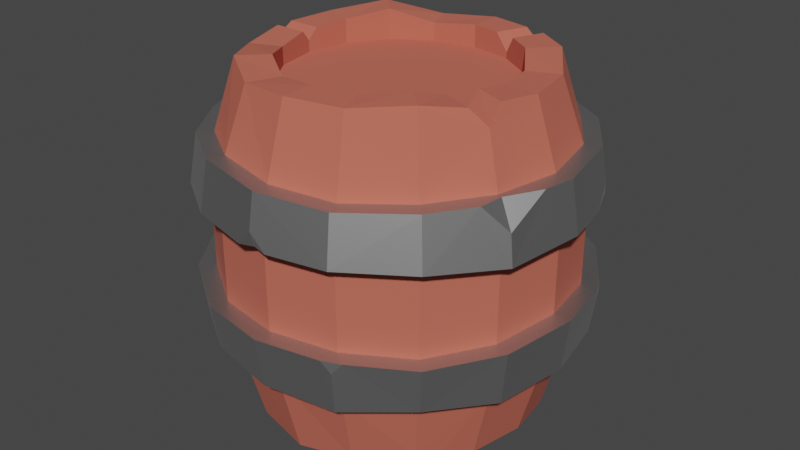 # Source: barrel.blend  (saved by Blender 3.0.42; exported with 4.5.12 LTS)
import bpy
from mathutils import Matrix  # noqa: F401  (used for matrix-valued properties, if any)

bpy.ops.wm.read_factory_settings(use_empty=True)
scene = bpy.context.scene
scene.name = 'Scene'

# ---- collections
col_collection = bpy.data.collections.new('Collection'); scene.collection.children.link(col_collection)

# ---- materials (node trees are filled in below, after node groups)
mat_metal = bpy.data.materials.new('metal')
mat_metal.use_transparent_shadow = False
mat_wood = bpy.data.materials.new('wood')
mat_wood.use_transparent_shadow = False

# ---- material node trees
mat_metal.use_nodes = True; mat_metal.node_tree.nodes.clear()
_N = mat_metal.node_tree.nodes; _L = mat_metal.node_tree.links
n0 = _N.new('ShaderNodeBsdfPrincipled'); n0.name = 'Principled BSDF'; n0.location = (10, 300)
n0.distribution = 'GGX'
n0.subsurface_method = 'RANDOM_WALK_SKIN'
n0.inputs[0].default_value = (0.5908, 0.5908, 0.5908, 1.0)
n0.inputs[1].default_value = 1.0
n0.inputs[3].default_value = 1.45
n0.inputs[27].default_value = (0.0, 0.0, 0.0, 1.0)
n0.inputs[28].default_value = 1.0
n1 = _N.new('ShaderNodeOutputMaterial'); n1.name = 'Material Output'; n1.location = (300, 300)
_L.new(n0.outputs[0], n1.inputs[0])
n1.is_active_output = True
mat_wood.use_nodes = True; mat_wood.node_tree.nodes.clear()
_N = mat_wood.node_tree.nodes; _L = mat_wood.node_tree.links
n0 = _N.new('ShaderNodeBsdfPrincipled'); n0.name = 'Principled BSDF'; n0.location = (10, 300)
n0.distribution = 'GGX'
n0.subsurface_method = 'RANDOM_WALK_SKIN'
n0.inputs[0].default_value = (0.5585, 0.1325, 0.08721, 1.0)
n0.inputs[2].default_value = 0.9364
n0.inputs[3].default_value = 1.45
n0.inputs[27].default_value = (0.0, 0.0, 0.0, 1.0)
n0.inputs[28].default_value = 1.0
n1 = _N.new('ShaderNodeOutputMaterial'); n1.name = 'Material Output'; n1.location = (300, 300)
_L.new(n0.outputs[0], n1.inputs[0])
n1.is_active_output = True

# ---- world
world_world = bpy.data.worlds.new('World'); scene.world = world_world
world_world.use_nodes = True; world_world.node_tree.nodes.clear()
_N = world_world.node_tree.nodes; _L = world_world.node_tree.links
n0 = _N.new('ShaderNodeOutputWorld'); n0.name = 'World Output'; n0.location = (300, 300)
n1 = _N.new('ShaderNodeBackground'); n1.name = 'Background'; n1.location = (10, 300)
n1.inputs[0].default_value = (0.05088, 0.05088, 0.05088, 1.0)
_L.new(n1.outputs[0], n0.inputs[0])
n0.is_active_output = True
world_world.color = (0.05088, 0.05088, 0.05088)
world_world.use_sun_shadow = False
world_world.sun_shadow_jitter_overblur = 0.0

# ---- meshes
me_cylinder_004 = bpy.data.meshes.new('Cylinder.004')
me_cylinder_004.from_pydata([(0.01217, 1.505, 1.216), (0.01217, 1.45, 0.7825), (0.01217, 1.438, 2.388), (0.01217, 1.505, 1.959), (0.5882, 1.391, 1.959), (0.5624, 1.328, 2.372), (0.5671, 1.34, 0.8074), (0.5882, 1.391, 1.245), (1.077, 1.064, 1.919), (1.029, 1.017, 2.388), (1.037, 1.025, 0.7546), (1.077, 1.064, 1.216), (1.403, 0.5761, 1.959), (1.34, 0.5502, 2.402), (1.352, 0.5549, 0.7825), (1.403, 0.5761, 1.216), (1.517, -6.136e-08, 1.959), (1.45, -5.958e-08, 2.388), (1.462, -5.99e-08, 0.7825), (1.517, -6.136e-08, 1.248), (1.403, -0.5761, 1.918), (1.34, -0.5502, 2.388), (1.352, -0.5549, 0.7555), (1.403, -0.5761, 1.216), (1.077, -1.064, 1.959), (1.029, -1.017, 2.388), (1.037, -1.025, 0.8012), (1.077, -1.064, 1.194), (0.5882, -1.391, 1.959), (0.5624, -1.328, 2.369), (0.5671, -1.34, 0.7534), (0.5882, -1.391, 1.216), (0.01217, -1.505, 1.959), (0.01217, -1.438, 2.388), (0.01217, -1.45, 0.7825), (0.01217, -1.505, 1.216), (-0.5639, -1.391, 1.993), (-0.538, -1.328, 2.417), (-0.5427, -1.34, 0.8054), (-0.5639, -1.391, 1.198), (-1.052, -1.064, 1.959), (-1.004, -1.017, 2.388), (-1.013, -1.025, 0.7825), (-1.052, -1.064, 1.216), (-1.379, -0.5761, 1.98), (-1.316, -0.5502, 2.388), (-1.327, -0.5549, 0.7825), (-1.379, -0.5761, 1.249), (-1.493, 2.239e-08, 1.959), (-1.426, 2.041e-08, 2.361), (-1.438, 2.077e-08, 0.8044), (-1.493, 2.239e-08, 1.216), (-1.379, 0.5761, 1.93), (-1.316, 0.5502, 2.388), (-1.327, 0.5549, 0.7825), (-1.379, 0.5761, 1.216), (-1.052, 1.064, 1.959), (-1.004, 1.017, 2.388), (-1.013, 1.025, 0.7825), (-1.052, 1.064, 1.184), (-0.5639, 1.391, 1.99), (-0.538, 1.328, 2.404), (-0.5427, 1.34, 0.7639), (-0.5639, 1.391, 1.191), (-0.5984, 1.474, 0.7628), (-0.6217, 1.53, 1.19), (0.01217, 1.656, 1.215), (-0.6217, 1.53, 1.988), (-0.5932, 1.461, 2.403), (0.01217, 1.582, 2.387), (-1.116, 1.128, 0.7814), (-1.159, 1.171, 1.183), (-1.106, 1.119, 2.387), (-1.462, 0.6105, 0.7814), (-1.518, 0.6338, 1.929), (-1.449, 0.6054, 2.387), (-1.583, 2.051e-08, 0.8033), (-1.644, 2.229e-08, 1.215), (-1.644, 2.229e-08, 1.958), (-1.57, 2.012e-08, 2.36), (-1.462, -0.6105, 0.7814), (-1.518, -0.6338, 1.248), (-1.518, -0.6338, 1.979), (-1.159, -1.171, 1.215), (-1.159, -1.171, 1.958), (-1.106, -1.119, 2.387), (-0.5984, -1.474, 0.8043), (-0.6217, -1.53, 1.197), (-0.6217, -1.53, 1.992), (-0.5932, -1.461, 2.416), (0.01217, -1.595, 0.7814), (0.01217, -1.656, 1.215), (0.01217, -1.582, 2.387), (0.6227, -1.474, 0.7523), (0.646, -1.53, 1.958), (0.6175, -1.461, 2.368), (1.14, -1.128, 0.8001), (1.183, -1.171, 1.193), (1.183, -1.171, 1.958), (1.131, -1.119, 2.387), (1.486, -0.6105, 0.7544), (1.542, -0.6338, 1.215), (1.542, -0.6338, 1.917), (1.608, -6.825e-08, 0.7814), (1.668, -6.986e-08, 1.247), (1.668, -6.986e-08, 1.958), (1.594, -6.789e-08, 2.387), (1.486, 0.6105, 0.7814), (1.474, 0.6054, 2.401), (1.14, 1.128, 0.7535), (1.183, 1.171, 1.215), (1.183, 1.171, 1.918), (1.131, 1.119, 2.387), (0.6227, 1.474, 0.8063), (0.646, 1.53, 1.244), (0.646, 1.53, 1.958), (0.6175, 1.461, 2.371), (1.541, -0.2671, 2.387), (1.381, -0.5672, 2.388), (1.359, -0.7768, 2.387), (1.508, -0.6196, 2.173), (1.517, 0.6235, 2.114), (1.586, 0.4151, 1.958), (1.501, 0.6168, 1.958), (1.442, 0.7542, 1.958), (0.1235, 1.634, 1.958), (0.01217, 1.595, 1.958), (-0.1534, 1.623, 1.958), (0.01217, 1.643, 2.036), (-1.146, 1.158, 2.067), (-1.076, 1.226, 1.958), (-1.124, 1.136, 1.958), (-1.218, 1.083, 1.958), (-1.399, -0.6812, 2.387), (-1.365, -0.5705, 2.388), (-1.467, -0.5159, 2.387), (-1.466, -0.6124, 2.281), (0.01217, -1.633, 2.093), (-0.112, -1.632, 1.958), (0.01217, -1.592, 1.958), (0.1475, -1.629, 1.958), (0.7164, -1.483, 1.215), (0.6136, -1.452, 1.216), (0.563, -1.547, 1.215), (0.6407, -1.517, 1.117), (1.502, 0.6942, 1.215), (1.475, 0.6061, 1.216), (1.557, 0.5627, 1.215), (1.531, 0.6293, 1.131), (0.272, 1.544, 0.7894), (0.01217, 1.529, 0.7819), (-0.1376, 1.566, 0.7814), (0.01217, 1.613, 0.9092), (-1.535, 0.5482, 1.215), (-1.437, 0.6004, 1.216), (-1.47, 0.7064, 1.215), (-1.505, 0.6284, 1.113), (-1.123, -1.136, 0.8569), (-1.152, -1.074, 0.7814), (-1.07, -1.082, 0.7819), (-1.062, -1.164, 0.7814), (0.01217, 0.9622, -0.0107), (0.01217, 0.9622, 2.966), (0.6926, 0.6804, -0.02886), (0.6926, 0.6804, 2.981), (0.9011, 0.3682, 0.01283), (0.9011, 0.3682, 2.928), (0.9744, -6.769e-08, 0.05987), (0.9744, -6.769e-08, 2.941), (0.9011, -0.3682, 0.0623), (0.6926, -0.6804, 3.02), (0.3804, -0.889, 0.0623), (0.3804, -0.889, 2.981), (0.01217, -0.9622, 0.01283), (0.01217, -0.9622, 2.981), (-0.3561, -0.889, 0.05474), (-0.3561, -0.889, 2.941), (-0.6682, -0.6804, 0.01039), (-0.6682, -0.6804, 2.988), (-0.8768, -0.3682, 0.0623), (-0.8768, -0.3682, 2.928), (-0.8768, 0.3682, 0.01039), (-0.8768, 0.3682, 2.981), (-0.6682, 0.6804, 3.035), (-0.3561, 0.889, 0.0623), (-0.3561, 0.889, 2.928), (0.01217, 1.249, -0.0107), (0.01217, 1.249, 2.966), (0.8955, 0.8834, -0.02886), (0.8955, 0.8834, 2.981), (1.166, 0.4781, 0.01283), (1.166, 0.4781, 2.928), (1.261, -5.461e-08, 0.05987), (1.261, -5.461e-08, 2.941), (1.166, -0.4781, 0.0623), (0.8955, -0.8834, 3.02), (0.4902, -1.154, 0.0623), (0.4902, -1.154, 2.981), (0.01217, -1.249, 0.01283), (0.01217, -1.249, 2.981), (-0.4659, -1.154, 0.05474), (-0.4659, -1.154, 2.941), (-0.8712, -0.8834, 0.01039), (-0.8712, -0.8834, 2.988), (-1.142, -0.4781, 0.0623), (-1.142, -0.4781, 2.928), (-1.142, 0.4781, 0.01039), (-1.142, 0.4781, 2.981), (-0.8712, 0.8834, 3.035), (-0.4659, 1.154, 0.0623), (-0.4659, 1.154, 2.928), (0.01217, 0.9622, 0.2044), (0.3804, 0.889, 0.2044), (0.3804, 0.889, 2.774), (0.01217, 0.9622, 2.774), (0.6926, 0.6804, 0.2044), (0.6926, 0.6804, 2.774), (0.9011, 0.3682, 0.2044), (0.9011, 0.3682, 2.774), (0.9744, -6.769e-08, 0.2044), (0.9744, -6.769e-08, 2.774), (0.9011, -0.3682, 0.2044), (0.9011, -0.3682, 2.774), (0.6926, -0.6804, 0.2044), (0.6926, -0.6804, 2.774), (0.3804, -0.889, 0.2044), (0.3804, -0.889, 2.774), (0.01217, -0.9622, 0.2044), (0.01217, -0.9622, 2.774), (-0.3561, -0.889, 0.2044), (-0.3561, -0.889, 2.774), (-0.6682, -0.6804, 0.2044), (-0.6682, -0.6804, 2.774), (-0.8768, -0.3682, 0.2044), (-0.8768, -0.3682, 2.774), (-0.9501, -4.727e-09, 0.2044), (-0.9501, -4.727e-09, 2.774), (-0.8768, 0.3682, 0.2044), (-0.8768, 0.3682, 2.774), (-0.6682, 0.6804, 0.2044), (-0.6682, 0.6804, 2.774), (-0.3561, 0.889, 0.2044), (-0.3561, 0.889, 2.774), (0.4802, 0.8223, 2.981), (0.2627, 0.9124, 2.966), (0.3804, 0.889, 2.827), (0.3725, 1.178, 2.966), (0.59, 1.087, 2.981), (0.5064, 1.193, 2.836), (-0.9343, 0.079, 2.966), (-0.9343, -0.079, 2.966), (-0.9501, -4.727e-09, 2.872), (-1.221, -0.079, 2.966), (-1.221, 0.079, 2.966), (-1.265, 1.573e-08, 2.879), (0.8283, -0.4773, 2.966), (0.9267, -0.2396, 2.966), (0.9011, -0.3682, 2.814), (1.192, -0.3494, 2.966), (1.093, -0.5871, 2.966), (1.209, -0.4958, 2.824), (-0.9318, -0.09154, 0.0623), (-0.9318, 0.09154, 0.01283), (-0.9501, -4.727e-09, 0.121), (-1.219, 0.09154, 0.01283), (-1.219, -0.09154, 0.0623), (-1.264, 1.569e-08, 0.1162), (-0.7018, 0.6301, 0.01283), (-0.6179, 0.714, 0.01283), (-0.6682, 0.6804, 0.08294), (-0.8209, 0.917, 0.01283), (-0.9048, 0.8331, 0.01283), (-0.8835, 0.8957, 0.07983), (0.7674, -0.5683, 0.01283), (0.5805, -0.7553, 0.0623), (0.6926, -0.6804, 0.169), (0.7835, -0.9582, 0.0623), (0.9704, -0.7713, 0.01283), (0.9231, -0.9109, 0.1621), (0.3076, 0.9035, 0.01283), (0.4421, 0.8477, 0.01283), (0.3804, 0.889, 0.09887), (0.552, 1.113, 0.01283), (0.4174, 1.169, 0.01283), (0.4984, 1.174, 0.09505)], [], [(63, 62, 1, 0), (61, 60, 3, 2), (59, 58, 62, 63), (57, 56, 60, 61), (55, 54, 58, 59), (53, 52, 56, 57), (51, 50, 54, 55), (49, 48, 52, 53), (47, 46, 50, 51), (45, 44, 48, 49), (43, 42, 46, 47), (41, 40, 44, 45), (39, 38, 42, 43), (37, 36, 40, 41), (35, 34, 38, 39), (33, 32, 36, 37), (31, 30, 34, 35), (29, 28, 32, 33), (27, 26, 30, 31), (25, 24, 28, 29), (23, 22, 26, 27), (21, 20, 24, 25), (19, 18, 22, 23), (17, 16, 20, 21), (15, 14, 18, 19), (13, 12, 16, 17), (11, 10, 14, 15), (9, 8, 12, 13), (7, 6, 10, 11), (5, 4, 8, 9), (0, 1, 6, 7), (2, 3, 4, 5), (6, 1, 150, 149, 113), (4, 3, 126, 125, 115), (71, 65, 64, 70), (60, 56, 131, 130, 67), (51, 55, 154, 153, 77), (56, 52, 74, 132, 131), (156, 155, 71, 70, 73), (79, 75, 74, 78), (81, 77, 76, 80), (41, 45, 134, 133, 85), (46, 42, 159, 158, 80), (136, 135, 79, 78, 82), (42, 38, 86, 160, 159), (89, 85, 84, 88), (91, 87, 86, 90), (36, 32, 139, 138, 88), (27, 31, 142, 141, 97), (32, 28, 94, 140, 139), (144, 143, 91, 90, 93), (99, 95, 94, 98), (101, 97, 96, 100), (17, 21, 118, 117, 106), (104, 101, 100, 103), (120, 119, 99, 98, 102), (11, 15, 146, 145, 110), (16, 12, 123, 122, 105), (148, 147, 104, 103, 107), (12, 8, 111, 124, 123), (114, 110, 109, 113), (116, 112, 111, 115), (65, 66, 152, 151, 64), (68, 69, 128, 127, 67), (108, 106, 105, 122, 121), (43, 47, 81, 83), (25, 29, 95, 99), (117, 118, 120), (7, 11, 110, 114), (28, 24, 98, 94), (59, 63, 65, 71), (10, 6, 113, 109), (45, 49, 79, 135, 134), (62, 58, 70, 64), (23, 27, 97, 101), (44, 40, 84, 82), (5, 9, 112, 116), (26, 22, 100, 96), (57, 61, 68, 72), (8, 4, 115, 111), (39, 43, 83, 87), (0, 7, 114, 66), (83, 81, 80, 158, 157), (1, 62, 64, 151, 150), (24, 20, 102, 98), (2, 5, 116, 69), (37, 41, 85, 89), (58, 54, 73, 70), (3, 60, 67, 127, 126), (19, 23, 101, 104), (40, 36, 88, 84), (22, 18, 103, 100), (53, 57, 72, 75), (35, 39, 87, 91), (72, 68, 67, 130, 129), (21, 25, 99, 119, 118), (38, 34, 90, 86), (20, 16, 105, 102), (55, 59, 71, 155, 154), (33, 37, 89, 92), (54, 50, 76, 73), (18, 14, 107, 103), (49, 53, 75, 79), (52, 48, 78, 74), (13, 17, 106, 108), (34, 30, 93, 90), (47, 51, 77, 81), (63, 0, 66, 65), (29, 33, 92, 95), (50, 46, 80, 76), (15, 19, 104, 147, 146), (92, 89, 88, 138, 137), (14, 10, 109, 107), (31, 35, 91, 143, 142), (48, 44, 82, 78), (61, 2, 69, 68), (9, 13, 108, 112), (30, 26, 96, 93), (118, 119, 120), (106, 117, 120, 102, 105), (121, 122, 123, 124), (112, 108, 121, 124, 111), (125, 126, 127, 128), (69, 116, 115, 125, 128), (129, 130, 131, 132), (75, 72, 129, 132, 74), (133, 134, 135, 136), (85, 133, 136, 82, 84), (137, 138, 139, 140), (95, 92, 137, 140, 94), (141, 142, 143, 144), (97, 141, 144, 93, 96), (145, 146, 147, 148), (110, 145, 148, 107, 109), (150, 151, 152), (66, 114, 113, 149, 152), (153, 154, 155, 156), (77, 153, 156, 73, 76), (157, 158, 159, 160), (87, 83, 157, 160, 86), (149, 150, 152), (7, 4, 8, 11), (11, 8, 12, 15), (15, 12, 16, 19), (19, 16, 20, 23), (23, 20, 24, 27), (27, 24, 28, 31), (31, 28, 32, 35), (35, 32, 36, 39), (39, 36, 40, 43), (43, 40, 44, 47), (47, 44, 48, 51), (51, 48, 52, 55), (55, 52, 56, 59), (172, 170, 224, 226), (59, 56, 60, 63), (5, 248, 247, 189, 9), (206, 54, 58, 272, 271), (0, 3, 4, 7), (61, 210, 187, 2), (57, 208, 210, 61), (270, 272, 58, 62, 209), (53, 207, 208, 57), (264, 266, 50, 54, 206), (49, 254, 253, 207, 53), (202, 42, 46, 204), (41, 203, 205, 45), (200, 38, 42, 202), (37, 201, 203, 41), (198, 34, 38, 200), (33, 199, 201, 37), (196, 30, 34, 198), (29, 197, 199, 33), (25, 195, 197, 29), (276, 278, 26, 30, 196), (192, 18, 22, 194), (21, 260, 259, 195, 25), (190, 14, 18, 192), (13, 191, 193, 17), (188, 10, 14, 190), (9, 189, 191, 13), (209, 62, 1, 186), (63, 60, 3, 0), (282, 284, 6, 10, 188), (281, 280, 163, 215, 212), (164, 243, 245, 213, 216), (186, 1, 6, 284, 283), (162, 244, 246, 187), (165, 163, 188, 190), (164, 166, 191, 189), (167, 165, 190, 192), (166, 168, 193, 191), (169, 167, 192, 194), (170, 255, 257, 222, 224), (275, 274, 171, 225, 223), (168, 256, 258, 193), (194, 22, 26, 278, 277), (170, 172, 197, 195), (173, 171, 196, 198), (172, 174, 199, 197), (175, 173, 198, 200), (174, 176, 201, 199), (177, 175, 200, 202), (176, 178, 203, 201), (179, 177, 202, 204), (178, 180, 205, 203), (263, 262, 181, 237, 235), (182, 249, 251, 236, 238), (204, 46, 50, 266, 265), (180, 250, 252, 205), (269, 268, 184, 241, 239), (182, 183, 208, 207), (181, 267, 269, 239, 237), (183, 185, 210, 208), (161, 184, 209, 186), (185, 162, 187, 210), (213, 214, 242, 240, 238, 236, 234, 232, 230, 228, 226, 224, 222, 220, 218, 216), (211, 212, 215, 217, 219, 221, 223, 225, 227, 229, 231, 233, 235, 237, 239, 241), (279, 161, 186, 283), (183, 182, 238, 240), (171, 173, 227, 225), (243, 164, 189, 247), (184, 268, 270, 209), (174, 172, 226, 228), (163, 280, 282, 188), (185, 183, 240, 242), (173, 175, 229, 227), (2, 187, 246, 248, 5), (184, 161, 211, 241), (176, 174, 228, 230), (163, 165, 217, 215), (162, 185, 242, 214), (175, 177, 231, 229), (166, 164, 216, 218), (178, 176, 230, 232), (165, 167, 219, 217), (177, 179, 233, 231), (168, 166, 218, 220), (180, 178, 232, 234), (167, 169, 221, 219), (261, 179, 204, 265), (255, 170, 195, 259), (249, 182, 207, 253), (273, 169, 194, 277), (181, 262, 264, 206), (17, 193, 258, 260, 21), (45, 205, 252, 254, 49), (171, 274, 276, 196), (244, 245, 248, 246), (245, 243, 247, 248), (245, 244, 162, 214, 213), (250, 251, 254, 252), (251, 249, 253, 254), (251, 250, 180, 234, 236), (257, 255, 259, 260), (256, 257, 260, 258), (257, 256, 168, 220, 222), (263, 261, 265, 266), (262, 263, 266, 264), (179, 261, 263, 235, 233), (269, 267, 271, 272), (268, 269, 272, 270), (267, 181, 206, 271), (274, 275, 278, 276), (275, 273, 277, 278), (169, 273, 275, 223, 221), (281, 279, 283, 284), (280, 281, 284, 282), (161, 279, 281, 212, 211)])
me_cylinder_004.polygons.foreach_set('material_index', [0, 0, 0, 0, 0, 0, 0, 0, 0, 0, 0, 0, 0, 0, 0, 0, 0, 0, 0, 0, 0, 0, 0, 0, 0, 0, 0, 0, 0, 0, 0, 0, 0, 0, 0, 0, 0, 0, 0, 0, 0, 0, 0, 0, 0, 0, 0, 0, 0, 0, 0, 0, 0, 0, 0, 0, 0, 0, 0, 0, 0, 0, 0, 0, 0, 0, 0, 0, 0, 0, 0, 0, 0, 0, 0, 0, 0, 0, 0, 0, 0, 0, 0, 0, 0, 0, 0, 0, 0, 0, 0, 0, 0, 0, 0, 0, 0, 0, 0, 0, 0, 0, 0, 0, 0, 0, 0, 0, 0, 0, 0, 0, 0, 0, 0, 0, 0, 0, 0, 0, 0, 0, 0, 0, 0, 0, 0, 0, 0, 0, 0, 0, 0, 0, 0, 0, 0, 0, 0, 0, 0, 1, 1, 1, 1, 1, 1, 1, 1, 1, 1, 1, 1, 1, 1, 1, 1, 1, 1, 1, 1, 1, 1, 1, 1, 1, 1, 1, 1, 1, 1, 1, 1, 1, 1, 1, 1, 1, 1, 1, 1, 1, 1, 1, 1, 1, 1, 1, 1, 1, 1, 1, 1, 1, 1, 1, 1, 1, 1, 1, 1, 1, 1, 1, 1, 1, 1, 1, 1, 1, 1, 1, 1, 1, 1, 1, 1, 1, 1, 1, 1, 1, 1, 1, 1, 1, 1, 1, 1, 1, 1, 1, 1, 1, 1, 1, 1, 1, 1, 1, 1, 1, 1, 1, 1, 1, 1, 1, 1, 1, 1, 1, 1, 1, 1, 1, 1, 1, 1, 1, 1, 1, 1, 1, 1, 1, 1, 1, 1])
_uv = me_cylinder_004.uv_layers.new(name='UVMap')
_uv.uv.foreach_set('vector', [0.0625, 0.7145, 0.0625, 0.6437, 0.0, 0.6437, 0.0, 0.7145, 0.0625, 0.8896, 0.0625, 0.8189, 0.0, 0.8189, 0.0, 0.8896, 0.125, 0.7145, 0.125, 0.6437, 0.0625, 0.6437, 0.0625, 0.7145, 0.125, 0.8896, 0.125, 0.8189, 0.0625, 0.8189, 0.0625, 0.8896, 0.1875, 0.7145, 0.1875, 0.6437, 0.125, 0.6437, 0.125, 0.7145, 0.1875, 0.8896, 0.1875, 0.8189, 0.125, 0.8189, 0.125, 0.8896, 0.25, 0.7145, 0.25, 0.6437, 0.1875, 0.6437, 0.1875, 0.7145, 0.25, 0.8896, 0.25, 0.8189, 0.1875, 0.8189, 0.1875, 0.8896, 0.3125, 0.7145, 0.3125, 0.6437, 0.25, 0.6437, 0.25, 0.7145, 0.3125, 0.8896, 0.3125, 0.8189, 0.25, 0.8189, 0.25, 0.8896, 0.375, 0.7145, 0.375, 0.6437, 0.3125, 0.6437, 0.3125, 0.7145, 0.375, 0.8896, 0.375, 0.8189, 0.3125, 0.8189, 0.3125, 0.8896, 0.4375, 0.7145, 0.4375, 0.6437, 0.375, 0.6437, 0.375, 0.7145, 0.4375, 0.8896, 0.4375, 0.8189, 0.375, 0.8189, 0.375, 0.8896, 0.5, 0.7145, 0.5, 0.6437, 0.4375, 0.6437, 0.4375, 0.7145, 0.5, 0.8896, 0.5, 0.8189, 0.4375, 0.8189, 0.4375, 0.8896, 0.5625, 0.7145, 0.5625, 0.6437, 0.5, 0.6437, 0.5, 0.7145, 0.5625, 0.8896, 0.5625, 0.8189, 0.5, 0.8189, 0.5, 0.8896, 0.625, 0.7145, 0.625, 0.6437, 0.5625, 0.6437, 0.5625, 0.7145, 0.625, 0.8896, 0.625, 0.8189, 0.5625, 0.8189, 0.5625, 0.8896, 0.6875, 0.7145, 0.6875, 0.6437, 0.625, 0.6437, 0.625, 0.7145, 0.6875, 0.8896, 0.6875, 0.8189, 0.625, 0.8189, 0.625, 0.8896, 0.75, 0.7145, 0.75, 0.6437, 0.6875, 0.6437, 0.6875, 0.7145, 0.75, 0.8896, 0.75, 0.8189, 0.6875, 0.8189, 0.6875, 0.8896, 0.8125, 0.7145, 0.8125, 0.6437, 0.75, 0.6437, 0.75, 0.7145, 0.8125, 0.8896, 0.8125, 0.8189, 0.75, 0.8189, 0.75, 0.8896, 0.875, 0.7145, 0.875, 0.6437, 0.8125, 0.6437, 0.8125, 0.7145, 0.875, 0.8896, 0.875, 0.8189, 0.8125, 0.8189, 0.8125, 0.8896, 0.9375, 0.7145, 0.9375, 0.6437, 0.875, 0.6437, 0.875, 0.7145, 0.9375, 0.8896, 0.9375, 0.8189, 0.875, 0.8189, 0.875, 0.8896, 1.0, 0.7145, 1.0, 0.6437, 0.9375, 0.6437, 0.9375, 0.7145, 1.0, 0.8896, 1.0, 0.8189, 0.9375, 0.8189, 0.9375, 0.8896, 0.9375, 0.6437, 1.0, 0.6437, 1.0, 0.6437, 0.9734, 0.6437, 0.9375, 0.6437, 0.9375, 0.8189, 1.0, 0.8189, 1.0, 0.8189, 0.989, 0.8189, 0.9375, 0.8189, 0.125, 0.7145, 0.0625, 0.7145, 0.0625, 0.6437, 0.125, 0.6437, 0.0625, 0.8189, 0.125, 0.8189, 0.125, 0.8189, 0.1154, 0.8189, 0.0625, 0.8189, 0.25, 0.7145, 0.1875, 0.7145, 0.1875, 0.7145, 0.1959, 0.7145, 0.25, 0.7145, 0.125, 0.8189, 0.1875, 0.8189, 0.1875, 0.8189, 0.1352, 0.8189, 0.125, 0.8189, 0.1875, 0.6979, 0.1791, 0.7145, 0.125, 0.7145, 0.125, 0.6437, 0.1875, 0.6437, 0.25, 0.8896, 0.1875, 0.8896, 0.1875, 0.8189, 0.25, 0.8189, 0.3125, 0.7145, 0.25, 0.7145, 0.25, 0.6437, 0.3125, 0.6437, 0.375, 0.8896, 0.3125, 0.8896, 0.3125, 0.8896, 0.3217, 0.8896, 0.375, 0.8896, 0.3125, 0.6437, 0.375, 0.6437, 0.375, 0.6437, 0.3685, 0.6437, 0.3125, 0.6437, 0.3125, 0.8722, 0.3033, 0.8896, 0.25, 0.8896, 0.25, 0.8189, 0.3125, 0.8189, 0.375, 0.6437, 0.4375, 0.6437, 0.4375, 0.6437, 0.3815, 0.6437, 0.375, 0.6437, 0.4375, 0.8896, 0.375, 0.8896, 0.375, 0.8189, 0.4375, 0.8189, 0.5, 0.7145, 0.4375, 0.7145, 0.4375, 0.6437, 0.5, 0.6437, 0.4375, 0.8189, 0.5, 0.8189, 0.5, 0.8189, 0.4878, 0.8189, 0.4375, 0.8189, 0.625, 0.7145, 0.5625, 0.7145, 0.5625, 0.7145, 0.5707, 0.7145, 0.625, 0.7145, 0.5, 0.8189, 0.5625, 0.8189, 0.5625, 0.8189, 0.5133, 0.8189, 0.5, 0.8189, 0.5625, 0.6984, 0.5543, 0.7145, 0.5, 0.7145, 0.5, 0.6437, 0.5625, 0.6437, 0.625, 0.8896, 0.5625, 0.8896, 0.5625, 0.8189, 0.625, 0.8189, 0.6875, 0.7145, 0.625, 0.7145, 0.625, 0.6437, 0.6875, 0.6437, 0.75, 0.8896, 0.6875, 0.8896, 0.6875, 0.8896, 0.7224, 0.8896, 0.75, 0.8896, 0.75, 0.7145, 0.6875, 0.7145, 0.6875, 0.6437, 0.75, 0.6437, 0.6875, 0.8544, 0.6666, 0.8896, 0.625, 0.8896, 0.625, 0.8189, 0.6875, 0.8189, 0.875, 0.7145, 0.8125, 0.7145, 0.8125, 0.7145, 0.8195, 0.7145, 0.875, 0.7145, 0.75, 0.8189, 0.8125, 0.8189, 0.8125, 0.8189, 0.7909, 0.8189, 0.75, 0.8189, 0.8125, 0.7007, 0.8055, 0.7145, 0.75, 0.7145, 0.75, 0.6437, 0.8125, 0.6437, 0.8125, 0.8189, 0.875, 0.8189, 0.875, 0.8189, 0.8273, 0.8189, 0.8125, 0.8189, 0.9375, 0.7145, 0.875, 0.7145, 0.875, 0.6437, 0.9375, 0.6437, 0.9375, 0.8896, 0.875, 0.8896, 0.875, 0.8189, 0.9375, 0.8189, 0.0625, 0.7145, 0.0, 0.7145, 0.0, 0.6646, 0.01533, 0.6437, 0.0625, 0.6437, 0.0625, 0.8896, 0.0, 0.8896, 0.0, 0.8318, 0.01632, 0.8189, 0.0625, 0.8189, 0.8125, 0.8896, 0.75, 0.8896, 0.75, 0.8189, 0.7909, 0.8189, 0.8125, 0.8445, 0.375, 0.7145, 0.3125, 0.7145, 0.3125, 0.7145, 0.375, 0.7145, 0.625, 0.8896, 0.5625, 0.8896, 0.5625, 0.8896, 0.625, 0.8896, 0.7224, 0.8896, 0.6875, 0.8896, 0.6875, 0.8544, 0.9375, 0.7145, 0.875, 0.7145, 0.875, 0.7145, 0.9375, 0.7145, 0.5625, 0.8189, 0.625, 0.8189, 0.625, 0.8189, 0.5625, 0.8189, 0.125, 0.7145, 0.0625, 0.7145, 0.0625, 0.7145, 0.125, 0.7145, 0.875, 0.6437, 0.9375, 0.6437, 0.9375, 0.6437, 0.875, 0.6437, 0.3125, 0.8896, 0.25, 0.8896, 0.25, 0.8896, 0.3033, 0.8896, 0.3125, 0.8896, 0.0625, 0.6437, 0.125, 0.6437, 0.125, 0.6437, 0.0625, 0.6437, 0.6875, 0.7145, 0.625, 0.7145, 0.625, 0.7145, 0.6875, 0.7145, 0.3125, 0.8189, 0.375, 0.8189, 0.375, 0.8189, 0.3125, 0.8189, 0.9375, 0.8896, 0.875, 0.8896, 0.875, 0.8896, 0.9375, 0.8896, 0.625, 0.6437, 0.6875, 0.6437, 0.6875, 0.6437, 0.625, 0.6437, 0.125, 0.8896, 0.0625, 0.8896, 0.0625, 0.8896, 0.125, 0.8896, 0.875, 0.8189, 0.9375, 0.8189, 0.9375, 0.8189, 0.875, 0.8189, 0.4375, 0.7145, 0.375, 0.7145, 0.375, 0.7145, 0.4375, 0.7145, 1.0, 0.7145, 0.9375, 0.7145, 0.9375, 0.7145, 1.0, 0.7145, 0.375, 0.7145, 0.3125, 0.7145, 0.3125, 0.6437, 0.3685, 0.6437, 0.375, 0.656, 0.0, 0.6437, 0.0625, 0.6437, 0.0625, 0.6437, 0.01533, 0.6437, 0.0, 0.6437, 0.625, 0.8189, 0.6875, 0.8189, 0.6875, 0.8189, 0.625, 0.8189, 1.0, 0.8896, 0.9375, 0.8896, 0.9375, 0.8896, 1.0, 0.8896, 0.4375, 0.8896, 0.375, 0.8896, 0.375, 0.8896, 0.4375, 0.8896, 0.125, 0.6437, 0.1875, 0.6437, 0.1875, 0.6437, 0.125, 0.6437, 0.0, 0.8189, 0.0625, 0.8189, 0.0625, 0.8189, 0.01632, 0.8189, 0.0, 0.8189, 0.75, 0.7145, 0.6875, 0.7145, 0.6875, 0.7145, 0.75, 0.7145, 0.375, 0.8189, 0.4375, 0.8189, 0.4375, 0.8189, 0.375, 0.8189, 0.6875, 0.6437, 0.75, 0.6437, 0.75, 0.6437, 0.6875, 0.6437, 0.1875, 0.8896, 0.125, 0.8896, 0.125, 0.8896, 0.1875, 0.8896, 0.5, 0.7145, 0.4375, 0.7145, 0.4375, 0.7145, 0.5, 0.7145, 0.125, 0.8896, 0.0625, 0.8896, 0.0625, 0.8189, 0.1154, 0.8189, 0.125, 0.8368, 0.6875, 0.8896, 0.625, 0.8896, 0.625, 0.8896, 0.6666, 0.8896, 0.6875, 0.8896, 0.4375, 0.6437, 0.5, 0.6437, 0.5, 0.6437, 0.4375, 0.6437, 0.6875, 0.8189, 0.75, 0.8189, 0.75, 0.8189, 0.6875, 0.8189, 0.1875, 0.7145, 0.125, 0.7145, 0.125, 0.7145, 0.1791, 0.7145, 0.1875, 0.7145, 0.5, 0.8896, 0.4375, 0.8896, 0.4375, 0.8896, 0.5, 0.8896, 0.1875, 0.6437, 0.25, 0.6437, 0.25, 0.6437, 0.1875, 0.6437, 0.75, 0.6437, 0.8125, 0.6437, 0.8125, 0.6437, 0.75, 0.6437, 0.25, 0.8896, 0.1875, 0.8896, 0.1875, 0.8896, 0.25, 0.8896, 0.1875, 0.8189, 0.25, 0.8189, 0.25, 0.8189, 0.1875, 0.8189, 0.8125, 0.8896, 0.75, 0.8896, 0.75, 0.8896, 0.8125, 0.8896, 0.5, 0.6437, 0.5625, 0.6437, 0.5625, 0.6437, 0.5, 0.6437, 0.3125, 0.7145, 0.25, 0.7145, 0.25, 0.7145, 0.3125, 0.7145, 0.0625, 0.7145, 0.0, 0.7145, 0.0, 0.7145, 0.0625, 0.7145, 0.5625, 0.8896, 0.5, 0.8896, 0.5, 0.8896, 0.5625, 0.8896, 0.25, 0.6437, 0.3125, 0.6437, 0.3125, 0.6437, 0.25, 0.6437, 0.8125, 0.7145, 0.75, 0.7145, 0.75, 0.7145, 0.8055, 0.7145, 0.8125, 0.7145, 0.5, 0.8896, 0.4375, 0.8896, 0.4375, 0.8189, 0.4878, 0.8189, 0.5, 0.8411, 0.8125, 0.6437, 0.875, 0.6437, 0.875, 0.6437, 0.8125, 0.6437, 0.5625, 0.7145, 0.5, 0.7145, 0.5, 0.7145, 0.5543, 0.7145, 0.5625, 0.7145, 0.25, 0.8189, 0.3125, 0.8189, 0.3125, 0.8189, 0.25, 0.8189, 0.0625, 0.8896, 0.0, 0.8896, 0.0, 0.8896, 0.0625, 0.8896, 0.875, 0.8896, 0.8125, 0.8896, 0.8125, 0.8896, 0.875, 0.8896, 0.5625, 0.6437, 0.625, 0.6437, 0.625, 0.6437, 0.5625, 0.6437, 0.6875, 0.8896, 0.6666, 0.8896, 0.6875, 0.8544, 0.75, 0.8896, 0.7224, 0.8896, 0.6875, 0.8544, 0.6875, 0.8189, 0.75, 0.8189, 0.8125, 0.8445, 0.7909, 0.8189, 0.8125, 0.8189, 0.8273, 0.8189, 0.875, 0.8896, 0.8125, 0.8896, 0.8125, 0.8445, 0.8273, 0.8189, 0.875, 0.8189, 0.989, 0.8189, 1.0, 0.8189, 0.01632, 0.8189, 0.0, 0.8318, 1.0, 0.8896, 0.9375, 0.8896, 0.9375, 0.8189, 0.989, 0.8189, 1.0, 0.8318, 0.125, 0.8368, 0.1154, 0.8189, 0.125, 0.8189, 0.1352, 0.8189, 0.1875, 0.8896, 0.125, 0.8896, 0.125, 0.8368, 0.1352, 0.8189, 0.1875, 0.8189, 0.3217, 0.8896, 0.3125, 0.8896, 0.3033, 0.8896, 0.3125, 0.8722, 0.375, 0.8896, 0.3217, 0.8896, 0.3125, 0.8722, 0.3125, 0.8189, 0.375, 0.8189, 0.5, 0.8411, 0.4878, 0.8189, 0.5, 0.8189, 0.5133, 0.8189, 0.5625, 0.8896, 0.5, 0.8896, 0.5, 0.8411, 0.5133, 0.8189, 0.5625, 0.8189, 0.5707, 0.7145, 0.5625, 0.7145, 0.5543, 0.7145, 0.5625, 0.6984, 0.625, 0.7145, 0.5707, 0.7145, 0.5625, 0.6984, 0.5625, 0.6437, 0.625, 0.6437, 0.8195, 0.7145, 0.8125, 0.7145, 0.8055, 0.7145, 0.8125, 0.7007, 0.875, 0.7145, 0.8195, 0.7145, 0.8125, 0.7007, 0.8125, 0.6437, 0.875, 0.6437, 1.0, 0.6437, 0.01533, 0.6437, 0.0, 0.6646, 1.0, 0.7145, 0.9375, 0.7145, 0.9375, 0.6437, 0.9734, 0.6437, 1.0, 0.6646, 0.1959, 0.7145, 0.1875, 0.7145, 0.1791, 0.7145, 0.1875, 0.6979, 0.25, 0.7145, 0.1959, 0.7145, 0.1875, 0.6979, 0.1875, 0.6437, 0.25, 0.6437, 0.375, 0.656, 0.3685, 0.6437, 0.375, 0.6437, 0.3815, 0.6437, 0.4375, 0.7145, 0.375, 0.7145, 0.375, 0.656, 0.3815, 0.6437, 0.4375, 0.6437, 0.9734, 0.6437, 1.0, 0.6437, 0.0, 0.6646, 0.9375, 0.7145, 0.9375, 0.8189, 0.875, 0.8189, 0.875, 0.7145, 0.875, 0.7145, 0.875, 0.8189, 0.8125, 0.8189, 0.8125, 0.7145, 0.8125, 0.7145, 0.8125, 0.8189, 0.75, 0.8189, 0.75, 0.7145, 0.75, 0.7145, 0.75, 0.8189, 0.6875, 0.8189, 0.6875, 0.7145, 0.6875, 0.7145, 0.6875, 0.8189, 0.625, 0.8189, 0.625, 0.7145, 0.625, 0.7145, 0.625, 0.8189, 0.5625, 0.8189, 0.5625, 0.7145, 0.5625, 0.7145, 0.5625, 0.8189, 0.5, 0.8189, 0.5, 0.7145, 0.5, 0.7145, 0.5, 0.8189, 0.4375, 0.8189, 0.4375, 0.7145, 0.4375, 0.7145, 0.4375, 0.8189, 0.375, 0.8189, 0.375, 0.7145, 0.375, 0.7145, 0.375, 0.8189, 0.3125, 0.8189, 0.3125, 0.7145, 0.3125, 0.7145, 0.3125, 0.8189, 0.25, 0.8189, 0.25, 0.7145, 0.25, 0.7145, 0.25, 0.8189, 0.1875, 0.8189, 0.1875, 0.7145, 0.1875, 0.7145, 0.1875, 0.8189, 0.125, 0.8189, 0.125, 0.7145, 0.3207, 0.07921, 0.3807, 0.1193, 0.3807, 0.1193, 0.3207, 0.07921, 0.125, 0.7145, 0.125, 0.8189, 0.0625, 0.8189, 0.0625, 0.7145, 0.9375, 0.8896, 0.9375, 0.9752, 0.9221, 1.0, 0.875, 1.0, 0.875, 0.8896, 0.1875, 0.5, 0.1875, 0.6437, 0.125, 0.6437, 0.125, 0.5125, 0.1328, 0.5, 1.0, 0.7145, 1.0, 0.8189, 0.9375, 0.8189, 0.9375, 0.7145, 0.0625, 0.8896, 0.0625, 1.0, 0.0, 1.0, 0.0, 0.8896, 0.125, 0.8896, 0.125, 1.0, 0.0625, 1.0, 0.0625, 0.8896, 0.1172, 0.5, 0.125, 0.5125, 0.125, 0.6437, 0.0625, 0.6437, 0.0625, 0.5, 0.1875, 0.8896, 0.1875, 1.0, 0.125, 1.0, 0.125, 0.8896, 0.238, 0.5, 0.25, 0.5193, 0.25, 0.6437, 0.1875, 0.6437, 0.1875, 0.5, 0.25, 0.8896, 0.25, 0.9834, 0.2397, 1.0, 0.1875, 1.0, 0.1875, 0.8896, 0.375, 0.5, 0.375, 0.6437, 0.3125, 0.6437, 0.3125, 0.5, 0.375, 0.8896, 0.375, 1.0, 0.3125, 1.0, 0.3125, 0.8896, 0.4375, 0.5, 0.4375, 0.6437, 0.375, 0.6437, 0.375, 0.5, 0.4375, 0.8896, 0.4375, 1.0, 0.375, 1.0, 0.375, 0.8896, 0.5, 0.5, 0.5, 0.6437, 0.4375, 0.6437, 0.4375, 0.5, 0.5, 0.8896, 0.5, 1.0, 0.4375, 1.0, 0.4375, 0.8896, 0.5625, 0.5, 0.5625, 0.6437, 0.5, 0.6437, 0.5, 0.5, 0.5625, 0.8896, 0.5625, 1.0, 0.5, 1.0, 0.5, 0.8896, 0.625, 0.8896, 0.625, 1.0, 0.5625, 1.0, 0.5625, 0.8896, 0.6077, 0.5, 0.625, 0.5279, 0.625, 0.6437, 0.5625, 0.6437, 0.5625, 0.5, 0.75, 0.5, 0.75, 0.6437, 0.6875, 0.6437, 0.6875, 0.5, 0.6875, 0.8896, 0.6875, 0.9729, 0.6707, 1.0, 0.625, 1.0, 0.625, 0.8896, 0.8125, 0.5, 0.8125, 0.6437, 0.75, 0.6437, 0.75, 0.5, 0.8125, 0.8896, 0.8125, 1.0, 0.75, 1.0, 0.75, 0.8896, 0.875, 0.5, 0.875, 0.6437, 0.8125, 0.6437, 0.8125, 0.5, 0.875, 0.8896, 0.875, 1.0, 0.8125, 1.0, 0.8125, 0.8896, 0.0625, 0.5, 0.0625, 0.6437, 0.0, 0.6437, 0.0, 0.5, 0.0625, 0.7145, 0.0625, 0.8189, 0.0, 0.8189, 0.0, 0.7145, 0.928, 0.5, 0.9375, 0.5154, 0.9375, 0.6437, 0.875, 0.6437, 0.875, 0.5, 0.8207, 0.4208, 0.8326, 0.4129, 0.8807, 0.3807, 0.8807, 0.3807, 0.8207, 0.4208, 0.3807, 0.3807, 0.3399, 0.408, 0.3207, 0.4208, 0.3207, 0.4208, 0.3807, 0.3807, 1.0, 0.5, 1.0, 0.6437, 0.9375, 0.6437, 0.9375, 0.5154, 0.947, 0.5, 0.25, 0.4349, 0.2981, 0.4253, 0.3192, 0.4762, 0.25, 0.49, 0.9208, 0.3207, 0.8807, 0.3807, 0.9197, 0.4197, 0.9717, 0.3418, 0.3807, 0.3807, 0.4208, 0.3207, 0.4717, 0.3418, 0.4197, 0.4197, 0.9349, 0.25, 0.9208, 0.3207, 0.9717, 0.3418, 0.99, 0.25, 0.4208, 0.3207, 0.4349, 0.25, 0.49, 0.25, 0.4717, 0.3418, 0.9208, 0.1793, 0.9349, 0.25, 0.99, 0.25, 0.9717, 0.1582, 0.3807, 0.1193, 0.4068, 0.1583, 0.4208, 0.1793, 0.4208, 0.1793, 0.3807, 0.1193, 0.8807, 0.1193, 0.8592, 0.1049, 0.8207, 0.07921, 0.8207, 0.07921, 0.8807, 0.1193, 0.4349, 0.25, 0.4257, 0.204, 0.4766, 0.1829, 0.49, 0.25, 0.6875, 0.5, 0.6875, 0.6437, 0.625, 0.6437, 0.625, 0.5279, 0.6423, 0.5, 0.3807, 0.1193, 0.3207, 0.07921, 0.3418, 0.02827, 0.4197, 0.08029, 0.75, 0.06514, 0.8207, 0.07921, 0.8418, 0.02827, 0.75, 0.01, 0.3207, 0.07921, 0.25, 0.06514, 0.25, 0.01, 0.3418, 0.02827, 0.6793, 0.07921, 0.75, 0.06514, 0.75, 0.01, 0.6582, 0.02827, 0.25, 0.06514, 0.1793, 0.07921, 0.1582, 0.02827, 0.25, 0.01, 0.6193, 0.1193, 0.6793, 0.07921, 0.6582, 0.02827, 0.5803, 0.08029, 0.1793, 0.07921, 0.1193, 0.1193, 0.08029, 0.08029, 0.1582, 0.02827, 0.5792, 0.1793, 0.6193, 0.1193, 0.5803, 0.08029, 0.5283, 0.1582, 0.1193, 0.1193, 0.07921, 0.1793, 0.02827, 0.1582, 0.08029, 0.08029, 0.5651, 0.25, 0.5686, 0.2676, 0.5792, 0.3207, 0.5792, 0.3207, 0.5651, 0.25, 0.07921, 0.3207, 0.06816, 0.2652, 0.06514, 0.25, 0.06514, 0.25, 0.07921, 0.3207, 0.3125, 0.5, 0.3125, 0.6437, 0.25, 0.6437, 0.25, 0.5193, 0.262, 0.5, 0.07921, 0.1793, 0.06816, 0.2348, 0.01302, 0.2348, 0.02827, 0.1582, 0.6193, 0.3807, 0.6289, 0.3872, 0.6793, 0.4208, 0.6793, 0.4208, 0.6193, 0.3807, 0.07921, 0.3207, 0.1193, 0.3807, 0.08029, 0.4197, 0.02827, 0.3418, 0.5792, 0.3207, 0.6128, 0.3711, 0.6193, 0.3807, 0.6193, 0.3807, 0.5792, 0.3207, 0.1193, 0.3807, 0.1793, 0.4208, 0.1582, 0.4717, 0.08029, 0.4197, 0.75, 0.4349, 0.6793, 0.4208, 0.6582, 0.4717, 0.75, 0.49, 0.1793, 0.4208, 0.25, 0.4349, 0.25, 0.49, 0.1582, 0.4717, 0.3207, 0.4208, 0.25, 0.4349, 0.1793, 0.4208, 0.1193, 0.3807, 0.07921, 0.3207, 0.06514, 0.25, 0.07921, 0.1793, 0.1193, 0.1193, 0.1793, 0.07921, 0.25, 0.06514, 0.3207, 0.07921, 0.3807, 0.1193, 0.4208, 0.1793, 0.4349, 0.25, 0.4208, 0.3207, 0.3807, 0.3807, 0.75, 0.4349, 0.8207, 0.4208, 0.8807, 0.3807, 0.9208, 0.3207, 0.9349, 0.25, 0.9208, 0.1793, 0.8807, 0.1193, 0.8207, 0.07921, 0.75, 0.06514, 0.6793, 0.07921, 0.6193, 0.1193, 0.5792, 0.1793, 0.5651, 0.25, 0.5792, 0.3207, 0.6193, 0.3807, 0.6793, 0.4208, 0.8068, 0.4236, 0.75, 0.4349, 0.75, 0.49, 0.8279, 0.4745, 0.1193, 0.3807, 0.07921, 0.3207, 0.07921, 0.3207, 0.1193, 0.3807, 0.8207, 0.07921, 0.75, 0.06514, 0.75, 0.06514, 0.8207, 0.07921, 0.3399, 0.408, 0.3807, 0.3807, 0.4197, 0.4197, 0.361, 0.4589, 0.6793, 0.4208, 0.6289, 0.3872, 0.59, 0.4262, 0.6582, 0.4717, 0.25, 0.06514, 0.3207, 0.07921, 0.3207, 0.07921, 0.25, 0.06514, 0.8807, 0.3807, 0.8326, 0.4129, 0.8537, 0.4638, 0.9197, 0.4197, 0.1793, 0.4208, 0.1193, 0.3807, 0.1193, 0.3807, 0.1793, 0.4208, 0.75, 0.06514, 0.6793, 0.07921, 0.6793, 0.07921, 0.75, 0.06514, 1.0, 0.8896, 1.0, 1.0, 0.9529, 1.0, 0.9375, 0.9752, 0.9375, 0.8896, 0.6793, 0.4208, 0.75, 0.4349, 0.75, 0.4349, 0.6793, 0.4208, 0.1793, 0.07921, 0.25, 0.06514, 0.25, 0.06514, 0.1793, 0.07921, 0.8807, 0.3807, 0.9208, 0.3207, 0.9208, 0.3207, 0.8807, 0.3807, 0.25, 0.4349, 0.1793, 0.4208, 0.1793, 0.4208, 0.25, 0.4349, 0.6793, 0.07921, 0.6193, 0.1193, 0.6193, 0.1193, 0.6793, 0.07921, 0.4208, 0.3207, 0.3807, 0.3807, 0.3807, 0.3807, 0.4208, 0.3207, 0.1193, 0.1193, 0.1793, 0.07921, 0.1793, 0.07921, 0.1193, 0.1193, 0.9208, 0.3207, 0.9349, 0.25, 0.9349, 0.25, 0.9208, 0.3207, 0.6193, 0.1193, 0.5792, 0.1793, 0.5792, 0.1793, 0.6193, 0.1193, 0.4349, 0.25, 0.4208, 0.3207, 0.4208, 0.3207, 0.4349, 0.25, 0.07921, 0.1793, 0.1193, 0.1193, 0.1193, 0.1193, 0.07921, 0.1793, 0.9349, 0.25, 0.9208, 0.1793, 0.9208, 0.1793, 0.9349, 0.25, 0.5686, 0.2324, 0.5792, 0.1793, 0.5283, 0.1582, 0.5135, 0.2324, 0.4068, 0.1583, 0.3807, 0.1193, 0.4197, 0.08029, 0.4577, 0.1372, 0.06816, 0.2652, 0.07921, 0.3207, 0.02827, 0.3418, 0.01302, 0.2652, 0.8951, 0.1408, 0.9208, 0.1793, 0.9717, 0.1582, 0.9341, 0.1018, 0.5792, 0.3207, 0.5686, 0.2676, 0.5135, 0.2676, 0.5283, 0.3418, 0.75, 0.8896, 0.75, 1.0, 0.7043, 1.0, 0.6875, 0.9729, 0.6875, 0.8896, 0.3125, 0.8896, 0.3125, 1.0, 0.2603, 1.0, 0.25, 0.9834, 0.25, 0.8896, 0.8207, 0.07921, 0.8592, 0.1049, 0.8982, 0.06591, 0.8418, 0.02827, 0.2981, 0.4253, 0.3207, 0.4208, 0.9375, 0.9752, 0.3192, 0.4762, 0.3207, 0.4208, 0.3399, 0.408, 0.9221, 1.0, 0.9375, 0.9752, 0.3207, 0.4208, 0.2981, 0.4253, 0.25, 0.4349, 0.25, 0.4349, 0.3207, 0.4208, 0.06816, 0.2348, 0.06514, 0.25, 0.25, 0.9834, 0.01302, 0.2348, 0.06514, 0.25, 0.06816, 0.2652, 0.2397, 1.0, 0.25, 0.9834, 0.06514, 0.25, 0.06816, 0.2348, 0.07921, 0.1793, 0.07921, 0.1793, 0.06514, 0.25, 0.4208, 0.1793, 0.4068, 0.1583, 0.6707, 1.0, 0.6875, 0.9729, 0.4257, 0.204, 0.4208, 0.1793, 0.6875, 0.9729, 0.4766, 0.1829, 0.4208, 0.1793, 0.4257, 0.204, 0.4349, 0.25, 0.4349, 0.25, 0.4208, 0.1793, 0.5651, 0.25, 0.5686, 0.2324, 0.262, 0.5, 0.25, 0.5193, 0.5686, 0.2676, 0.5651, 0.25, 0.25, 0.5193, 0.5135, 0.2676, 0.5792, 0.1793, 0.5686, 0.2324, 0.5651, 0.25, 0.5651, 0.25, 0.5792, 0.1793, 0.6193, 0.3807, 0.6128, 0.3711, 0.1328, 0.5, 0.125, 0.5125, 0.6289, 0.3872, 0.6193, 0.3807, 0.125, 0.5125, 0.59, 0.4262, 0.6128, 0.3711, 0.5792, 0.3207, 0.5283, 0.3418, 0.5738, 0.41, 0.8592, 0.1049, 0.8807, 0.1193, 0.625, 0.5279, 0.8982, 0.06591, 0.8807, 0.1193, 0.8951, 0.1408, 0.6423, 0.5, 0.625, 0.5279, 0.9208, 0.1793, 0.8951, 0.1408, 0.8807, 0.1193, 0.8807, 0.1193, 0.9208, 0.1793, 0.8207, 0.4208, 0.8068, 0.4236, 0.947, 0.5, 0.9375, 0.5154, 0.8326, 0.4129, 0.8207, 0.4208, 0.9375, 0.5154, 0.8537, 0.4638, 0.75, 0.4349, 0.8068, 0.4236, 0.8207, 0.4208, 0.8207, 0.4208, 0.75, 0.4349])
me_cylinder_004.materials.append(mat_metal)
me_cylinder_004.materials.append(mat_wood)
me_cylinder_004.use_remesh_fix_poles = True
me_cylinder_004.use_remesh_preserve_attributes = False
me_cylinder_004.update()

# ---- objects
ob_simple = bpy.data.objects.new('simple', me_cylinder_004)

# ---- transforms, parenting, visibility, modifiers, constraints
ob_simple.location = (0.0, 0.0, 0.0)

# ---- collection membership
col_collection.objects.link(ob_simple)

# ---- scene / render settings (as saved in the file)
scene.frame_start = 1; scene.frame_end = 250; scene.frame_set(1)
scene.render.engine = 'BLENDER_EEVEE_NEXT'
scene.cycles.sampling_pattern = 'TABULATED_SOBOL'
scene.cycles.use_light_tree = False
scene.eevee.use_gtao = True
scene.eevee.use_raytracing = True
scene.view_settings.view_transform = 'Filmic'
bpy.context.view_layer.update()

# ---- added for rendering (the .blend has no active camera and no usable light): camera, sun
cam_auto = bpy.data.cameras.new('AutoCamera')
cam_auto.lens = 50.0
cam_auto.sensor_width = 36.0
cam_auto.clip_end = 1000.0
ob_auto_camera = bpy.data.objects.new('AutoCamera', cam_auto)
scene.collection.objects.link(ob_auto_camera)
ob_auto_camera.location = (5.19139, -6.21507, 5.64656)
ob_auto_camera.rotation_euler = (1.09748, -7.21219e-08, 0.694738)
scene.camera = ob_auto_camera
light_auto_sun = bpy.data.lights.new('AutoSun', 'SUN')
light_auto_sun.energy = 3.0
light_auto_sun.angle = 0.0523599
ob_auto_sun = bpy.data.objects.new('AutoSun', light_auto_sun)
scene.collection.objects.link(ob_auto_sun)
ob_auto_sun.rotation_euler = (0.872665, 0.174533, 0.523599)
bpy.context.view_layer.update()
